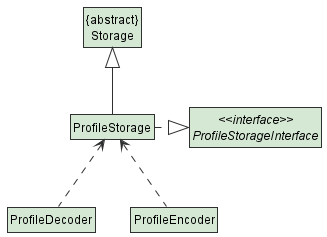

The diagram above was rendered by PlantUML. Its source (embedded in the PNG):
@startuml
'https://plantuml.com/class-diagram

!include Style.puml
hide class fields
hide class methods
hide interface fields
hide interface methods

class ProfileDecoder STORAGE_COLOUR
class ProfileStorage STORAGE_COLOUR
class "{abstract}\nStorage" STORAGE_COLOUR
class ProfileEncoder STORAGE_COLOUR
interface "<<interface>>\nProfileStorageInterface" STORAGE_COLOUR

"{abstract}\nStorage" <|-down- ProfileStorage
"<<interface>>\nProfileStorageInterface" <|.left. ProfileStorage
ProfileDecoder .up.> ProfileStorage
ProfileEncoder .up.> ProfileStorage

@enduml